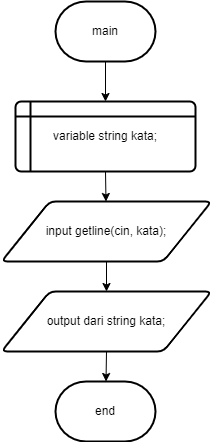

The diagram above was exported from draw.io. Its source (the exported page's mxGraphModel, read from the mxfile embedded in the PNG):
<mxGraphModel dx="756" dy="419" grid="1" gridSize="10" guides="1" tooltips="1" connect="1" arrows="1" fold="1" page="1" pageScale="1" pageWidth="827" pageHeight="1169" math="0" shadow="0">
  <root>
    <mxCell id="0" />
    <mxCell id="1" parent="0" />
    <mxCell id="ZyRKo0V86ErToulBg5_1-1" value="main" style="strokeWidth=2;html=1;shape=mxgraph.flowchart.terminator;whiteSpace=wrap;" vertex="1" parent="1">
      <mxGeometry x="364" y="20" width="100" height="60" as="geometry" />
    </mxCell>
    <mxCell id="ZyRKo0V86ErToulBg5_1-2" value="" style="endArrow=classic;html=1;rounded=0;exitX=0.5;exitY=1;exitDx=0;exitDy=0;exitPerimeter=0;" edge="1" parent="1" source="ZyRKo0V86ErToulBg5_1-1" target="ZyRKo0V86ErToulBg5_1-3">
      <mxGeometry width="50" height="50" relative="1" as="geometry">
        <mxPoint x="410" y="100" as="sourcePoint" />
        <mxPoint x="414" y="120" as="targetPoint" />
      </mxGeometry>
    </mxCell>
    <mxCell id="ZyRKo0V86ErToulBg5_1-3" value="variable string kata;" style="shape=internalStorage;whiteSpace=wrap;html=1;dx=15;dy=15;rounded=1;arcSize=8;strokeWidth=2;" vertex="1" parent="1">
      <mxGeometry x="324" y="120" width="180" height="70" as="geometry" />
    </mxCell>
    <mxCell id="ZyRKo0V86ErToulBg5_1-4" value="" style="endArrow=classic;html=1;rounded=0;exitX=0.5;exitY=1;exitDx=0;exitDy=0;" edge="1" parent="1" source="ZyRKo0V86ErToulBg5_1-3" target="ZyRKo0V86ErToulBg5_1-5">
      <mxGeometry width="50" height="50" relative="1" as="geometry">
        <mxPoint x="390" y="230" as="sourcePoint" />
        <mxPoint x="414" y="230" as="targetPoint" />
      </mxGeometry>
    </mxCell>
    <mxCell id="ZyRKo0V86ErToulBg5_1-5" value="input getline(cin, kata);" style="shape=parallelogram;html=1;strokeWidth=2;perimeter=parallelogramPerimeter;whiteSpace=wrap;rounded=1;arcSize=12;size=0.23;" vertex="1" parent="1">
      <mxGeometry x="310" y="220" width="210" height="60" as="geometry" />
    </mxCell>
    <mxCell id="ZyRKo0V86ErToulBg5_1-6" value="output dari string kata;" style="shape=parallelogram;html=1;strokeWidth=2;perimeter=parallelogramPerimeter;whiteSpace=wrap;rounded=1;arcSize=12;size=0.23;" vertex="1" parent="1">
      <mxGeometry x="310" y="310" width="210" height="60" as="geometry" />
    </mxCell>
    <mxCell id="ZyRKo0V86ErToulBg5_1-7" value="" style="endArrow=classic;html=1;rounded=0;exitX=0.5;exitY=1;exitDx=0;exitDy=0;entryX=0.5;entryY=0;entryDx=0;entryDy=0;" edge="1" parent="1" source="ZyRKo0V86ErToulBg5_1-5" target="ZyRKo0V86ErToulBg5_1-6">
      <mxGeometry width="50" height="50" relative="1" as="geometry">
        <mxPoint x="390" y="230" as="sourcePoint" />
        <mxPoint x="440" y="180" as="targetPoint" />
      </mxGeometry>
    </mxCell>
    <mxCell id="ZyRKo0V86ErToulBg5_1-8" value="" style="endArrow=classic;html=1;rounded=0;exitX=0.5;exitY=1;exitDx=0;exitDy=0;" edge="1" parent="1" source="ZyRKo0V86ErToulBg5_1-6" target="ZyRKo0V86ErToulBg5_1-9">
      <mxGeometry width="50" height="50" relative="1" as="geometry">
        <mxPoint x="390" y="460" as="sourcePoint" />
        <mxPoint x="415" y="420" as="targetPoint" />
      </mxGeometry>
    </mxCell>
    <mxCell id="ZyRKo0V86ErToulBg5_1-9" value="end" style="strokeWidth=2;html=1;shape=mxgraph.flowchart.terminator;whiteSpace=wrap;" vertex="1" parent="1">
      <mxGeometry x="364" y="400" width="100" height="60" as="geometry" />
    </mxCell>
  </root>
</mxGraphModel>